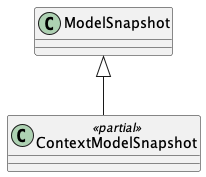

The diagram above was rendered by PlantUML. Its source (embedded in the PNG):
@startuml
class ContextModelSnapshot <<partial>> {
}
ModelSnapshot <|-- ContextModelSnapshot
@enduml